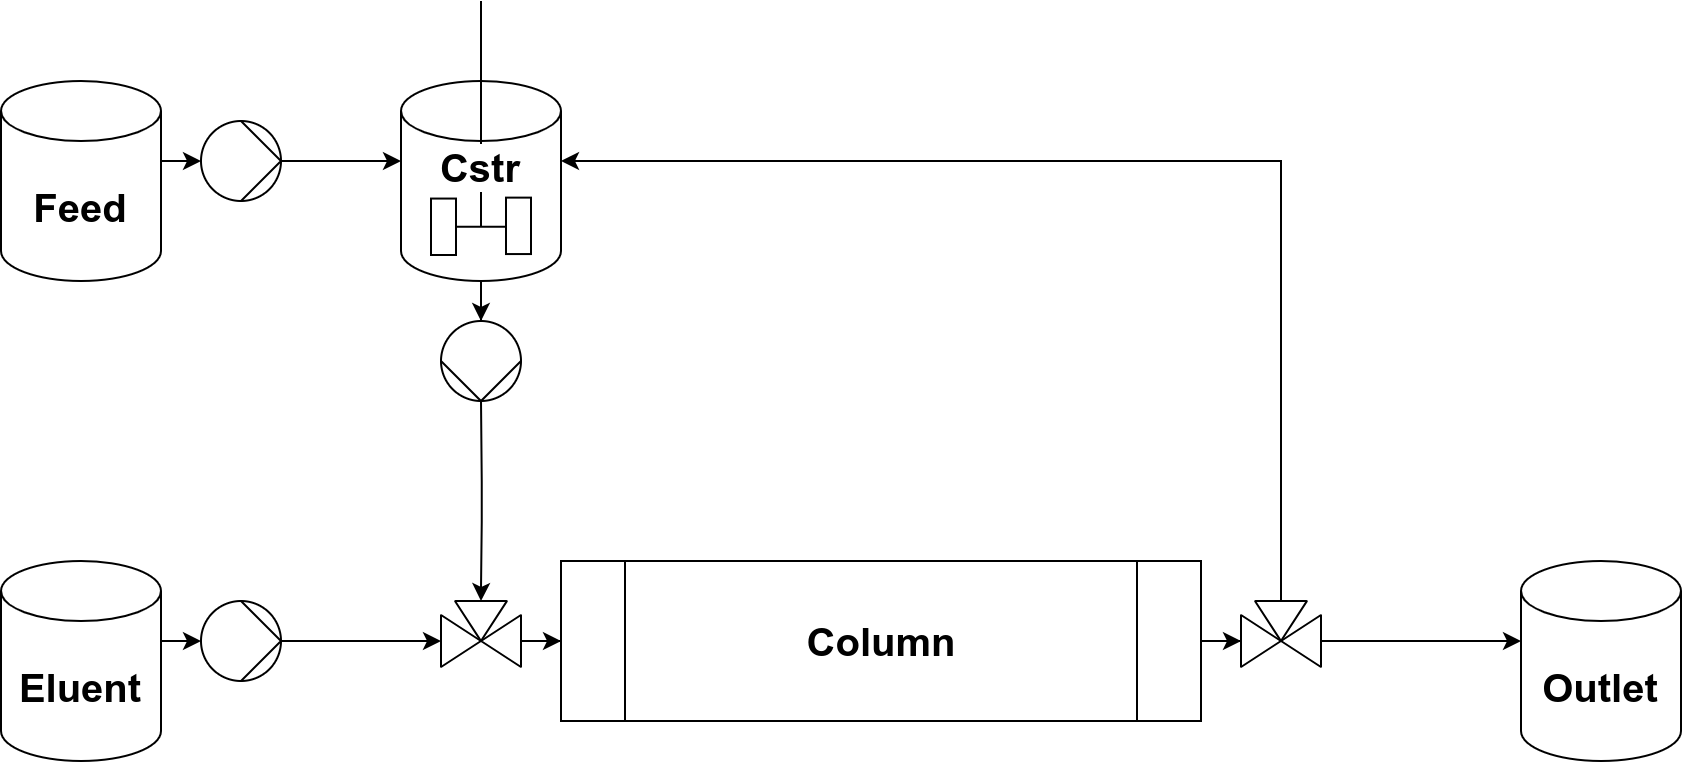

The diagram above was exported from draw.io. Its source (the exported page's mxGraphModel, read from the mxfile embedded in the PNG):
<mxGraphModel dx="2390" dy="1397" grid="1" gridSize="10" guides="1" tooltips="1" connect="1" arrows="1" fold="1" page="1" pageScale="1" pageWidth="827" pageHeight="1169" math="0" shadow="0">
  <root>
    <mxCell id="0" />
    <mxCell id="1" parent="0" />
    <mxCell id="2" value="&lt;font style=&quot;font-size: 20px;&quot;&gt;&lt;b style=&quot;font-size: 20px;&quot;&gt;Column&lt;/b&gt;&lt;/font&gt;" style="shape=process;whiteSpace=wrap;html=1;backgroundOutline=1;rotation=0;strokeWidth=1;fontSize=20;" vertex="1" parent="1">
      <mxGeometry x="1600" y="440" width="320" height="80" as="geometry" />
    </mxCell>
    <mxCell id="3" style="edgeStyle=orthogonalEdgeStyle;rounded=0;orthogonalLoop=1;jettySize=auto;html=1;entryX=0;entryY=0.5;entryDx=0;entryDy=0;startArrow=none;strokeWidth=1;fontSize=20;" edge="1" source="34" target="2" parent="1">
      <mxGeometry relative="1" as="geometry">
        <mxPoint x="1580" y="479.9999999999999" as="sourcePoint" />
        <Array as="points" />
      </mxGeometry>
    </mxCell>
    <mxCell id="4" style="edgeStyle=orthogonalEdgeStyle;curved=0;rounded=1;sketch=0;orthogonalLoop=1;jettySize=auto;html=1;fontSize=20;strokeWidth=1;" edge="1" target="35" parent="1">
      <mxGeometry relative="1" as="geometry">
        <mxPoint x="1560" y="360" as="sourcePoint" />
        <mxPoint x="1560" y="419.9999999999999" as="targetPoint" />
      </mxGeometry>
    </mxCell>
    <mxCell id="5" style="edgeStyle=orthogonalEdgeStyle;rounded=0;sketch=0;orthogonalLoop=1;jettySize=auto;html=1;fontSize=20;exitX=1;exitY=0.5;exitDx=0;exitDy=0;strokeWidth=1;" edge="1" source="2" target="25" parent="1">
      <mxGeometry relative="1" as="geometry">
        <mxPoint x="1850.0000000000002" y="474.0000000000001" as="sourcePoint" />
        <mxPoint x="1820" y="480" as="targetPoint" />
      </mxGeometry>
    </mxCell>
    <mxCell id="6" value="" style="group;strokeWidth=1;fontSize=20;" vertex="1" connectable="0" parent="1">
      <mxGeometry x="1520" y="160" width="80" height="200" as="geometry" />
    </mxCell>
    <mxCell id="7" value="" style="shape=mxgraph.pid.pumps_-_din.hydraulic;html=1;pointerEvents=1;align=center;verticalLabelPosition=bottom;verticalAlign=top;dashed=0;rotation=0;aspect=fixed;direction=west;strokeWidth=1;fontSize=20;" vertex="1" parent="6">
      <mxGeometry x="20" y="160" width="40" height="40" as="geometry" />
    </mxCell>
    <mxCell id="8" style="edgeStyle=orthogonalEdgeStyle;rounded=0;orthogonalLoop=1;jettySize=auto;html=1;strokeWidth=1;fontSize=20;" edge="1" parent="6" source="11" target="7">
      <mxGeometry relative="1" as="geometry">
        <mxPoint x="40.000000000000114" y="140" as="sourcePoint" />
      </mxGeometry>
    </mxCell>
    <mxCell id="9" value="" style="group;strokeWidth=1;fontSize=20;" vertex="1" connectable="0" parent="6">
      <mxGeometry width="80" height="140" as="geometry" />
    </mxCell>
    <mxCell id="10" value="" style="shape=mxgraph.pid.agitators.agitator_(disc);html=1;pointerEvents=1;align=center;verticalLabelPosition=bottom;verticalAlign=top;dashed=0;rounded=0;sketch=0;fontSize=20;strokeWidth=1;" vertex="1" parent="9">
      <mxGeometry x="15" width="50" height="127" as="geometry" />
    </mxCell>
    <mxCell id="11" value="Cstr" style="shape=cylinder3;whiteSpace=wrap;html=1;boundedLbl=1;backgroundOutline=1;size=15;rounded=1;fontSize=20;strokeWidth=1;fontStyle=1;points=[[0,0.4],[1,0.4]];fillColor=none;verticalAlign=top;labelBackgroundColor=default;spacingTop=-5;" vertex="1" parent="9">
      <mxGeometry y="40" width="80" height="100" as="geometry" />
    </mxCell>
    <mxCell id="12" value="" style="group;strokeWidth=1;fontSize=20;" vertex="1" connectable="0" parent="1">
      <mxGeometry x="1320" y="440" width="140" height="100" as="geometry" />
    </mxCell>
    <mxCell id="13" value="" style="shape=mxgraph.pid.pumps_-_din.hydraulic;html=1;pointerEvents=1;align=center;verticalLabelPosition=bottom;verticalAlign=top;dashed=0;rotation=0;aspect=fixed;direction=south;strokeWidth=1;fontSize=20;" vertex="1" parent="12">
      <mxGeometry x="100" y="20" width="40" height="40" as="geometry" />
    </mxCell>
    <mxCell id="14" style="edgeStyle=orthogonalEdgeStyle;rounded=0;orthogonalLoop=1;jettySize=auto;html=1;entryX=0.5;entryY=1;entryDx=0;entryDy=0;entryPerimeter=0;exitX=1;exitY=0.4;exitDx=0;exitDy=0;strokeWidth=1;fontSize=20;" edge="1" parent="12" source="15" target="13">
      <mxGeometry relative="1" as="geometry">
        <mxPoint x="39.999999999999886" y="90" as="sourcePoint" />
      </mxGeometry>
    </mxCell>
    <mxCell id="15" value="Eluent" style="shape=cylinder3;whiteSpace=wrap;html=1;boundedLbl=1;backgroundOutline=1;size=15;rounded=1;fontSize=20;strokeWidth=1;fontStyle=1;points=[[0,0.4],[1,0.4]];" vertex="1" parent="12">
      <mxGeometry width="80" height="100" as="geometry" />
    </mxCell>
    <mxCell id="16" value="" style="group;strokeWidth=1;fontSize=20;" vertex="1" connectable="0" parent="1">
      <mxGeometry x="1320" y="200" width="140" height="100" as="geometry" />
    </mxCell>
    <mxCell id="17" value="" style="shape=mxgraph.pid.pumps_-_din.hydraulic;html=1;pointerEvents=1;align=center;verticalLabelPosition=bottom;verticalAlign=top;dashed=0;rotation=0;aspect=fixed;direction=south;strokeWidth=1;fontSize=20;" vertex="1" parent="16">
      <mxGeometry x="100" y="20" width="40" height="40" as="geometry" />
    </mxCell>
    <mxCell id="18" style="edgeStyle=orthogonalEdgeStyle;rounded=0;orthogonalLoop=1;jettySize=auto;html=1;entryX=0.5;entryY=1;entryDx=0;entryDy=0;entryPerimeter=0;exitX=1;exitY=0.4;exitDx=0;exitDy=0;strokeWidth=1;fontSize=20;" edge="1" parent="16" source="19" target="17">
      <mxGeometry relative="1" as="geometry">
        <mxPoint x="39.999999999999886" y="90" as="sourcePoint" />
      </mxGeometry>
    </mxCell>
    <mxCell id="19" value="Feed" style="shape=cylinder3;whiteSpace=wrap;html=1;boundedLbl=1;backgroundOutline=1;size=15;rounded=1;fontSize=20;strokeWidth=1;fontStyle=1;points=[[0,0.4],[1,0.4]];" vertex="1" parent="16">
      <mxGeometry width="80" height="100" as="geometry" />
    </mxCell>
    <mxCell id="20" value="" style="edgeStyle=orthogonalEdgeStyle;rounded=0;orthogonalLoop=1;jettySize=auto;html=1;entryX=0;entryY=0.4;entryDx=0;entryDy=0;endArrow=classic;startArrow=none;strokeWidth=1;fontSize=20;" edge="1" source="17" target="11" parent="1">
      <mxGeometry relative="1" as="geometry">
        <mxPoint x="1460" y="245" as="sourcePoint" />
        <mxPoint x="1525" y="245" as="targetPoint" />
      </mxGeometry>
    </mxCell>
    <mxCell id="21" value="Outlet" style="shape=cylinder3;whiteSpace=wrap;html=1;boundedLbl=1;backgroundOutline=1;size=15;rounded=1;fontSize=20;strokeWidth=1;fontStyle=1;points=[[0,0.4],[1,0.4]];" vertex="1" parent="1">
      <mxGeometry x="2080" y="440" width="80" height="100" as="geometry" />
    </mxCell>
    <mxCell id="22" value="" style="group;fontSize=20;spacingTop=25;strokeWidth=1;" vertex="1" connectable="0" parent="1">
      <mxGeometry x="1940" y="460" width="40" height="40" as="geometry" />
    </mxCell>
    <mxCell id="23" value="" style="rounded=0;whiteSpace=wrap;html=1;fontSize=20;strokeWidth=1;fillColor=none;strokeColor=none;rotation=-180;" vertex="1" parent="22">
      <mxGeometry width="40" height="40" as="geometry" />
    </mxCell>
    <mxCell id="24" value="" style="group;fontSize=20;strokeWidth=1;" vertex="1" connectable="0" parent="22">
      <mxGeometry width="40" height="33" as="geometry" />
    </mxCell>
    <mxCell id="25" value="" style="triangle;whiteSpace=wrap;html=1;fontSize=20;strokeWidth=1;rounded=1;arcSize=0.5;rotation=0;direction=east;" vertex="1" parent="24">
      <mxGeometry y="7" width="20" height="26" as="geometry" />
    </mxCell>
    <mxCell id="26" value="" style="triangle;whiteSpace=wrap;html=1;fontSize=20;strokeWidth=1;rounded=1;arcSize=0.5;direction=west;rotation=0;" vertex="1" parent="24">
      <mxGeometry x="20" y="7" width="20" height="26" as="geometry" />
    </mxCell>
    <mxCell id="27" value="" style="triangle;whiteSpace=wrap;html=1;fontSize=20;strokeWidth=1;rounded=1;arcSize=0.5;rotation=0;direction=south;" vertex="1" parent="24">
      <mxGeometry x="7" width="26" height="20" as="geometry" />
    </mxCell>
    <mxCell id="28" style="edgeStyle=orthogonalEdgeStyle;rounded=0;orthogonalLoop=1;jettySize=auto;html=1;startArrow=none;entryX=0;entryY=0.4;entryDx=0;entryDy=0;strokeWidth=1;fontSize=20;" edge="1" source="26" target="21" parent="1">
      <mxGeometry relative="1" as="geometry">
        <mxPoint x="1960" y="480" as="targetPoint" />
        <mxPoint x="1860" y="480" as="sourcePoint" />
      </mxGeometry>
    </mxCell>
    <mxCell id="29" style="edgeStyle=orthogonalEdgeStyle;rounded=0;sketch=0;orthogonalLoop=1;jettySize=auto;html=1;entryX=1;entryY=0.4;entryDx=0;entryDy=0;fontSize=20;strokeWidth=1;" edge="1" source="27" target="11" parent="1">
      <mxGeometry relative="1" as="geometry">
        <Array as="points">
          <mxPoint x="1960" y="240" />
        </Array>
        <mxPoint x="1840" y="420" as="sourcePoint" />
        <mxPoint x="1595" y="245" as="targetPoint" />
      </mxGeometry>
    </mxCell>
    <mxCell id="30" value="" style="group;fontSize=20;spacingTop=25;strokeWidth=1;" vertex="1" connectable="0" parent="1">
      <mxGeometry x="1540" y="460" width="40" height="40" as="geometry" />
    </mxCell>
    <mxCell id="31" value="" style="rounded=0;whiteSpace=wrap;html=1;fontSize=20;strokeWidth=1;fillColor=none;strokeColor=none;rotation=-180;" vertex="1" parent="30">
      <mxGeometry width="40" height="40" as="geometry" />
    </mxCell>
    <mxCell id="32" value="" style="group;fontSize=20;strokeWidth=1;" vertex="1" connectable="0" parent="30">
      <mxGeometry width="40" height="33" as="geometry" />
    </mxCell>
    <mxCell id="33" value="" style="triangle;whiteSpace=wrap;html=1;fontSize=20;strokeWidth=1;rounded=1;arcSize=0.5;rotation=0;direction=east;" vertex="1" parent="32">
      <mxGeometry y="7" width="20" height="26" as="geometry" />
    </mxCell>
    <mxCell id="34" value="" style="triangle;whiteSpace=wrap;html=1;fontSize=20;strokeWidth=1;rounded=1;arcSize=0.5;direction=west;rotation=0;" vertex="1" parent="32">
      <mxGeometry x="20" y="7" width="20" height="26" as="geometry" />
    </mxCell>
    <mxCell id="35" value="" style="triangle;whiteSpace=wrap;html=1;fontSize=20;strokeWidth=1;rounded=1;arcSize=0.5;rotation=0;direction=south;" vertex="1" parent="32">
      <mxGeometry x="7" width="26" height="20" as="geometry" />
    </mxCell>
    <mxCell id="36" style="edgeStyle=orthogonalEdgeStyle;rounded=0;orthogonalLoop=1;jettySize=auto;html=1;strokeWidth=1;fontSize=20;" edge="1" source="13" target="33" parent="1">
      <mxGeometry relative="1" as="geometry">
        <mxPoint x="1540" y="479.9999999999999" as="targetPoint" />
        <mxPoint x="1460" y="480" as="sourcePoint" />
      </mxGeometry>
    </mxCell>
  </root>
</mxGraphModel>